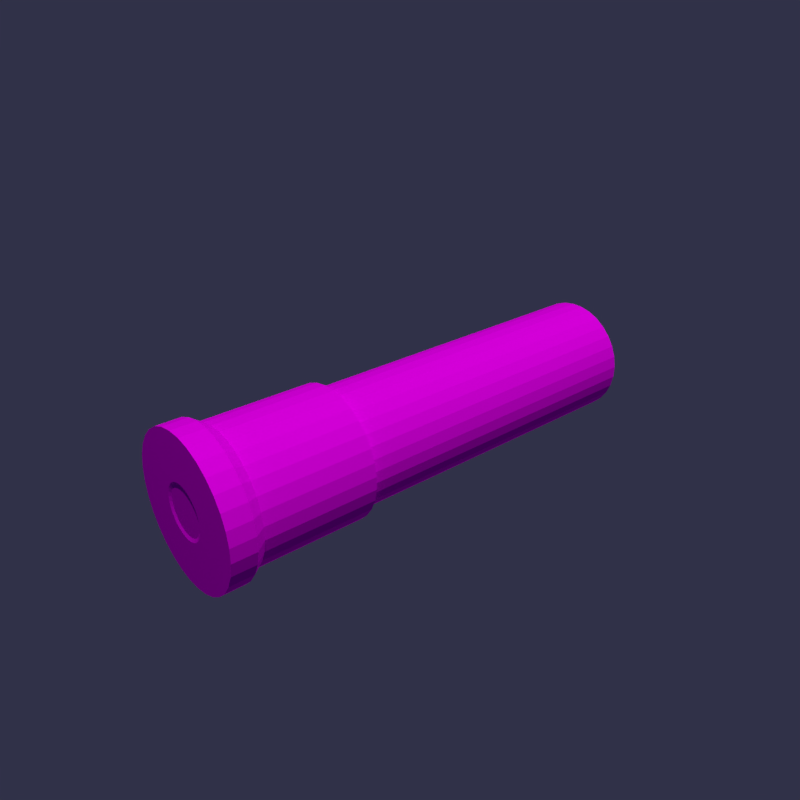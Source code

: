 # Source: shotgun.blend  (saved by Blender 2.79.0; exported with 4.5.12 LTS)
import bpy
from mathutils import Matrix  # noqa: F401  (used for matrix-valued properties, if any)

bpy.ops.wm.read_factory_settings(use_empty=True)
scene = bpy.context.scene
scene.name = 'Scene'

# ---- collections
col_collection_1 = bpy.data.collections.new('Collection 1'); scene.collection.children.link(col_collection_1)

# ---- images (referenced by path relative to the original .blend; pixels are not part of the script)
import os
ASSET_DIR = os.environ.get("B2B_ASSET_DIR", "")  # directory of the original .blend (textures are referenced by path, not embedded)
HERE = os.path.dirname(os.path.abspath(__file__))  # packed textures are extracted next to this script under _unpacked/

def load_image(name, relpath, width, height, colorspace="sRGB"):
    """Load a texture the original file referenced (path relative to the .blend, or extracted next to this script)."""
    p = next((c for c in (os.path.join(HERE, relpath), os.path.join(ASSET_DIR, relpath)) if relpath and os.path.exists(c)), "")
    if p:
        img = bpy.data.images.load(p, check_existing=True)
        img.name = name
    else:  # same state as the original file: an image datablock whose file is absent (Cycles renders it pink)
        img = bpy.data.images.new(name, width, height)
        img.source = "FILE"
        img.filepath = "//" + (relpath or name)
    img.colorspace_settings.name = colorspace
    return img
img_shotgun_material = load_image('shotgun.material', 'shotgun.material.png', 1024, 1024, 'sRGB')

# ---- materials (node trees are filled in below, after node groups)
mat_shotgun_material = bpy.data.materials.new('shotgun.material')
mat_shotgun_material.alpha_threshold = 0.0
mat_shotgun_material.roughness = 0.5

# ---- material node trees
mat_shotgun_material.use_nodes = True; mat_shotgun_material.node_tree.nodes.clear()
_N = mat_shotgun_material.node_tree.nodes; _L = mat_shotgun_material.node_tree.links
n0 = _N.new('ShaderNodeOutputMaterial'); n0.name = 'Material Output'; n0.location = (300, 300)
n1 = _N.new('ShaderNodeTexImage'); n1.name = 'Image Texture'; n1.location = (-93, 343)
n1.width = 140
n1.image = img_shotgun_material
n2 = _N.new('ShaderNodeMapping'); n2.name = 'Mapping'; n2.location = (-393, 372)
n3 = _N.new('ShaderNodeTexCoord'); n3.name = 'Texture Coordinate'; n3.location = (-593, 355)
n4 = _N.new('ShaderNodeBsdfDiffuse'); n4.name = 'Diffuse BSDF'; n4.location = (107, 289)
_L.new(n4.outputs[0], n0.inputs[0])
_L.new(n1.outputs[0], n4.inputs[0])
_L.new(n2.outputs[0], n1.inputs[0])
_L.new(n3.outputs[2], n2.inputs[0])
n0.is_active_output = True

# ---- world
world_world = bpy.data.worlds.new('World'); scene.world = world_world
world_world.use_nodes = True; world_world.node_tree.nodes.clear()
_N = world_world.node_tree.nodes; _L = world_world.node_tree.links
n0 = _N.new('ShaderNodeOutputWorld'); n0.name = 'World Output'; n0.location = (300, 300)
n1 = _N.new('ShaderNodeBackground'); n1.name = 'Background'; n1.location = (10, 300)
n1.inputs[0].default_value = (0.03, 0.031, 0.065, 1.0)
_L.new(n1.outputs[0], n0.inputs[0])
n0.is_active_output = True
world_world.color = (0.05088, 0.05088, 0.05088)
world_world.use_sun_shadow = False
world_world.sun_shadow_jitter_overblur = 0.0
world_world.cycles.sampling_method = 'MANUAL'

# ---- cameras
cam_camera = bpy.data.cameras.new('Camera')
cam_camera.clip_end = 100.0
cam_camera.lens = 35.0
cam_camera.sensor_width = 32.0
cam_camera.sensor_height = 18.0
cam_camera.ortho_scale = 7.314
cam_camera.dof.focus_distance = 0.0

# ---- lights
light_lamp_003 = bpy.data.lights.new('Lamp.003', 'SPOT')
light_lamp_003.transmission_factor = 0.0
light_lamp_003.cutoff_distance = 30.0
light_lamp_003.energy = 2000.0
light_lamp_003.shadow_buffer_clip_start = 1.001
light_lamp_003.shadow_soft_size = 0.1
light_lamp_003.shadow_maximum_resolution = 0.006
light_lamp_003.use_absolute_resolution = True
light_lamp_003.spot_size = 1.096
light_lamp_001 = bpy.data.lights.new('Lamp.001', 'SPOT')
light_lamp_001.transmission_factor = 0.0
light_lamp_001.cutoff_distance = 30.0
light_lamp_001.energy = 1000.0
light_lamp_001.shadow_buffer_clip_start = 1.001
light_lamp_001.shadow_soft_size = 0.1
light_lamp_001.shadow_maximum_resolution = 0.006
light_lamp_001.use_absolute_resolution = True
light_lamp_001.spot_size = 1.096
light_lamp_002 = bpy.data.lights.new('Lamp.002', 'SPOT')
light_lamp_002.transmission_factor = 0.0
light_lamp_002.cutoff_distance = 30.0
light_lamp_002.energy = 1000.0
light_lamp_002.shadow_buffer_clip_start = 1.001
light_lamp_002.shadow_soft_size = 0.1
light_lamp_002.shadow_maximum_resolution = 0.006
light_lamp_002.use_absolute_resolution = True
light_lamp_002.spot_size = 1.096

# ---- meshes
me_cube = bpy.data.meshes.new('Cube')
me_cube.from_pydata([(0.209, 0.209, 0.177), (-3.469e-08, 0.2955, 0.177), (-3.484e-08, 0.332, -0.332), (-3.484e-08, 0.332, 0.177), (0.2348, 0.2348, -0.332), (0.2348, 0.2348, 0.177), (0.332, -9.535e-09, -0.332), (0.332, -9.535e-09, 0.177), (0.2348, -0.2348, -0.332), (0.2348, -0.2348, 0.177), (-6.386e-08, -0.332, -0.332), (-6.386e-08, -0.332, 0.177), (-0.2348, -0.2348, -0.332), (-0.2348, -0.2348, 0.177), (-0.332, 8.936e-09, -0.332), (-0.332, 8.936e-09, 0.177), (-0.2348, 0.2348, -0.332), (-0.2348, 0.2348, 0.177), (0.2955, -7.874e-09, 0.177), (0.209, -0.209, 0.177), (-6.053e-08, -0.2955, 0.177), (-0.209, -0.209, 0.177), (-0.2955, 8.568e-09, 0.177), (-0.209, 0.209, 0.177), (0.209, 0.209, 1.68), (-3.469e-08, 0.2955, 1.68), (0.2955, -7.874e-09, 1.68), (0.209, -0.209, 1.68), (-6.053e-08, -0.2955, 1.68), (-0.209, -0.209, 1.68), (-0.2955, 8.568e-09, 1.68), (-0.209, 0.209, 1.68), (-3.5e-08, 0.3725, -0.3836), (0.2634, 0.2634, -0.3836), (0.3725, -1.138e-08, -0.3836), (0.2634, -0.2634, -0.3836), (-6.756e-08, -0.3725, -0.3836), (-0.2634, -0.2634, -0.3836), (-0.3725, 9.344e-09, -0.3836), (-0.2634, 0.2634, -0.3836), (-3.5e-08, 0.3725, -0.4933), (0.2634, 0.2634, -0.4933), (0.3725, -1.138e-08, -0.4933), (0.2634, -0.2634, -0.4933), (-6.756e-08, -0.3725, -0.4933), (-0.2634, -0.2634, -0.4933), (-0.3725, 9.344e-09, -0.4933), (-0.2634, 0.2634, -0.4933), (-4.122e-08, 0.1337, -0.4933), (0.09452, 0.09452, -0.4933), (0.1337, 6.935e-10, -0.4933), (0.09452, -0.09452, -0.4933), (-5.291e-08, -0.1337, -0.4933), (-0.09452, -0.09452, -0.4933), (-0.1337, 8.13e-09, -0.4933), (-0.09452, 0.09452, -0.4933), (-4.164e-08, 0.1176, -0.4865), (0.08318, 0.08318, -0.4865), (0.1176, 1.616e-09, -0.4865), (0.08318, -0.08318, -0.4865), (-5.192e-08, -0.1176, -0.4865), (-0.08318, -0.08318, -0.4865), (-0.1176, 8.16e-09, -0.4865), (-0.08318, 0.08318, -0.4865), (0.1892, 0.1892, 1.68), (-3.529e-08, 0.2676, 1.68), (0.2676, -6.074e-09, 1.68), (0.1892, -0.1892, 1.68), (-5.868e-08, -0.2676, 1.68), (-0.1892, -0.1892, 1.68), (-0.2676, 8.815e-09, 1.68), (-0.1892, 0.1892, 1.68), (0.1817, 0.1817, 1.669), (-3.551e-08, 0.257, 1.669), (0.257, -5.537e-09, 1.669), (0.1817, -0.1817, 1.669), (-5.798e-08, -0.257, 1.669), (-0.1817, -0.1817, 1.669), (-0.257, 8.76e-09, 1.669), (-0.1817, 0.1817, 1.669)], [], [(20, 19, 27, 28), (9, 7, 18, 19), (2, 3, 5, 4), (19, 18, 26, 27), (5, 3, 1, 0), (4, 5, 7, 6), (21, 20, 28, 29), (15, 13, 21, 22), (6, 7, 9, 8), (23, 22, 30, 31), (7, 5, 0, 18), (8, 9, 11, 10), (18, 0, 24, 26), (13, 11, 20, 21), (10, 11, 13, 12), (26, 24, 64, 66), (3, 17, 23, 1), (12, 13, 15, 14), (11, 9, 19, 20), (22, 21, 29, 30), (14, 15, 17, 16), (0, 1, 25, 24), (17, 15, 22, 23), (16, 17, 3, 2), (8, 10, 36, 35), (1, 23, 31, 25), (39, 32, 40, 47), (10, 12, 37, 36), (2, 4, 33, 32), (4, 6, 34, 33), (12, 14, 38, 37), (16, 2, 32, 39), (6, 8, 35, 34), (14, 16, 39, 38), (44, 45, 53, 52), (37, 38, 46, 45), (35, 36, 44, 43), (33, 34, 42, 41), (38, 39, 47, 46), (36, 37, 45, 44), (34, 35, 43, 42), (32, 33, 41, 40), (54, 55, 63, 62), (42, 43, 51, 50), (40, 41, 49, 48), (47, 40, 48, 55), (45, 46, 54, 53), (43, 44, 52, 51), (41, 42, 50, 49), (46, 47, 55, 54), (56, 57, 58, 59, 60, 61, 62, 63), (52, 53, 61, 60), (50, 51, 59, 58), (48, 49, 57, 56), (55, 48, 56, 63), (53, 54, 62, 61), (51, 52, 60, 59), (49, 50, 58, 57), (67, 66, 74, 75), (28, 27, 67, 68), (30, 29, 69, 70), (25, 31, 71, 65), (24, 25, 65, 64), (27, 26, 66, 67), (29, 28, 68, 69), (31, 30, 70, 71), (72, 73, 79, 78, 77, 76, 75, 74), (69, 68, 76, 77), (71, 70, 78, 79), (66, 64, 72, 74), (68, 67, 75, 76), (70, 69, 77, 78), (65, 71, 79, 73), (64, 65, 73, 72)])
_k = {(2, 4): 1.0, (1, 23): 1.0, (22, 23): 1.0, (3, 5): 1.0, (4, 6): 1.0, (21, 22): 1.0, (5, 7): 1.0, (6, 8): 1.0, (20, 21): 1.0, (7, 9): 1.0, (8, 10): 1.0, (19, 20): 1.0, (9, 11): 1.0, (10, 12): 1.0, (18, 19): 1.0, (11, 13): 1.0, (12, 14): 1.0, (0, 18): 1.0, (13, 15): 1.0, (14, 16): 1.0, (0, 1): 1.0, (15, 17): 1.0, (2, 16): 1.0, (3, 17): 1.0, (25, 31): 1.0, (30, 31): 1.0, (29, 30): 1.0, (28, 29): 1.0, (27, 28): 1.0, (26, 27): 1.0, (24, 26): 1.0, (24, 25): 1.0, (32, 33): 1.0, (33, 34): 1.0, (34, 35): 1.0, (35, 36): 1.0, (36, 37): 1.0, (37, 38): 1.0, (38, 39): 1.0, (32, 39): 1.0, (40, 41): 1.0, (41, 42): 1.0, (42, 43): 1.0, (43, 44): 1.0, (44, 45): 1.0, (45, 46): 1.0, (46, 47): 1.0, (40, 47): 1.0, (48, 49): 1.0, (49, 50): 1.0, (50, 51): 1.0, (51, 52): 1.0, (52, 53): 1.0, (53, 54): 1.0, (54, 55): 1.0, (48, 55): 1.0, (56, 57): 1.0, (57, 58): 1.0, (58, 59): 1.0, (59, 60): 1.0, (60, 61): 1.0, (61, 62): 1.0, (62, 63): 1.0, (56, 63): 1.0, (65, 71): 1.0, (70, 71): 1.0, (69, 70): 1.0, (68, 69): 1.0, (67, 68): 1.0, (66, 67): 1.0, (64, 66): 1.0, (64, 65): 1.0, (73, 79): 1.0, (78, 79): 1.0, (77, 78): 1.0, (76, 77): 1.0, (75, 76): 1.0, (74, 75): 1.0, (72, 74): 1.0, (72, 73): 1.0}
me_cube.attributes.new('crease_edge', 'FLOAT', 'EDGE').data.foreach_set('value', [_k.get((min(e.vertices), max(e.vertices)), 0.0) for e in me_cube.edges])
_uv = me_cube.uv_layers.new(name='UVMap')
_uv.uv.foreach_set('vector', [0.2837, 0.4573, 0.2027, 0.4573, 0.2027, 0.01948, 0.2837, 0.01948, 0.3619, 0.7587, 0.4529, 0.7587, 0.4479, 0.7697, 0.3669, 0.7697, 0.6835, 0.7119, 0.6835, 0.4963, 0.7479, 0.4963, 0.7479, 0.7119, 0.384, 0.01948, 0.4412, 0.01948, 0.4412, 0.4573, 0.384, 0.4573, 0.5172, 0.8171, 0.5172, 0.8996, 0.5051, 0.895, 0.5051, 0.8216, 0.9152, 0.07185, 0.9152, 0.2875, 0.8242, 0.2875, 0.8242, 0.07185, 0.341, 0.4573, 0.2837, 0.4573, 0.2837, 0.01948, 0.341, 0.01948, 0.3619, 0.9579, 0.2975, 0.8996, 0.3096, 0.895, 0.3669, 0.947, 0.8242, 0.07185, 0.8242, 0.2875, 0.7599, 0.2875, 0.7599, 0.07185, 0.7035, 0.4573, 0.6462, 0.4573, 0.6462, 0.01948, 0.7035, 0.01948, 0.4529, 0.7587, 0.5172, 0.8171, 0.5051, 0.8216, 0.4479, 0.7697, 0.8098, 0.7119, 0.8098, 0.4963, 0.9008, 0.4963, 0.9008, 0.7119, 0.4412, 0.01948, 0.5222, 0.01948, 0.5222, 0.4573, 0.4412, 0.4573, 0.2975, 0.8996, 0.2975, 0.8171, 0.3096, 0.8216, 0.3096, 0.895, 0.2546, 0.5486, 0.2546, 0.7642, 0.1902, 0.7642, 0.1902, 0.5486, 0.1598, 0.8032, 0.217, 0.8551, 0.2078, 0.8586, 0.1559, 0.8116, 0.5172, 0.8996, 0.4529, 0.9579, 0.4479, 0.947, 0.5051, 0.895, 0.1902, 0.5486, 0.1902, 0.7642, 0.09922, 0.7642, 0.09922, 0.5486, 0.2975, 0.8171, 0.3619, 0.7587, 0.3669, 0.7697, 0.3096, 0.8216, 0.6462, 0.4573, 0.5652, 0.4573, 0.5652, 0.01948, 0.6462, 0.01948, 0.09922, 0.5486, 0.09922, 0.7642, 0.03488, 0.7642, 0.03488, 0.5486, 0.1598, 0.4573, 0.1025, 0.4573, 0.1025, 0.01948, 0.1598, 0.01948, 0.4529, 0.9579, 0.3619, 0.9579, 0.3669, 0.947, 0.4479, 0.947, 0.5925, 0.7119, 0.5925, 0.4963, 0.6835, 0.4963, 0.6835, 0.7119, 0.8098, 0.7119, 0.9008, 0.7119, 0.9063, 0.7286, 0.8042, 0.7286, 0.1025, 0.4573, 0.02149, 0.4573, 0.02149, 0.01948, 0.1025, 0.01948, 0.587, 0.7286, 0.6891, 0.7286, 0.6891, 0.7642, 0.587, 0.7642, 0.929, 0.3315, 0.929, 0.414, 0.9156, 0.419, 0.9156, 0.3264, 0.8592, 0.414, 0.8592, 0.3315, 0.8726, 0.3264, 0.8726, 0.419, 0.9152, 0.07185, 0.8242, 0.07185, 0.8186, 0.05509, 0.9207, 0.05509, 0.1902, 0.5486, 0.09922, 0.5486, 0.09368, 0.5319, 0.1958, 0.5319, 0.5925, 0.7119, 0.6835, 0.7119, 0.6891, 0.7286, 0.587, 0.7286, 0.7599, 0.3315, 0.7599, 0.414, 0.7465, 0.419, 0.7465, 0.3264, 0.8162, 0.3315, 0.8162, 0.414, 0.8028, 0.419, 0.8028, 0.3264, 0.544, 0.6543, 0.4718, 0.7197, 0.4391, 0.6481, 0.465, 0.6246, 0.1958, 0.5319, 0.09368, 0.5319, 0.09368, 0.4963, 0.1958, 0.4963, 0.8042, 0.7286, 0.9063, 0.7286, 0.9063, 0.7642, 0.8042, 0.7642, 0.9207, 0.05509, 0.8186, 0.05509, 0.8186, 0.01948, 0.9207, 0.01948, 0.09368, 0.5319, 0.02149, 0.5319, 0.02149, 0.4963, 0.09368, 0.4963, 0.9063, 0.7286, 0.9785, 0.7286, 0.9785, 0.7642, 0.9063, 0.7642, 0.8186, 0.05509, 0.7465, 0.05509, 0.7465, 0.01948, 0.8186, 0.01948, 0.6891, 0.7286, 0.7613, 0.7286, 0.7613, 0.7642, 0.6891, 0.7642, 0.4025, 0.6481, 0.3765, 0.6246, 0.3819, 0.6226, 0.4047, 0.6433, 0.4718, 0.4963, 0.544, 0.5617, 0.465, 0.5914, 0.4391, 0.5679, 0.2975, 0.5617, 0.3697, 0.4963, 0.4025, 0.5679, 0.3765, 0.5914, 0.2975, 0.6543, 0.2975, 0.5617, 0.3765, 0.5914, 0.3765, 0.6246, 0.4718, 0.7197, 0.3697, 0.7197, 0.4025, 0.6481, 0.4391, 0.6481, 0.544, 0.5617, 0.544, 0.6543, 0.465, 0.6246, 0.465, 0.5914, 0.3697, 0.4963, 0.4718, 0.4963, 0.4391, 0.5679, 0.4025, 0.5679, 0.3697, 0.7197, 0.2975, 0.6543, 0.3765, 0.6246, 0.4025, 0.6481, 0.3819, 0.5934, 0.4047, 0.5727, 0.4369, 0.5727, 0.4597, 0.5934, 0.4597, 0.6226, 0.4369, 0.6433, 0.4047, 0.6433, 0.3819, 0.6226, 0.465, 0.6246, 0.4391, 0.6481, 0.4369, 0.6433, 0.4597, 0.6226, 0.4391, 0.5679, 0.465, 0.5914, 0.4597, 0.5934, 0.4369, 0.5727, 0.3765, 0.5914, 0.4025, 0.5679, 0.4047, 0.5727, 0.3819, 0.5934, 0.3765, 0.6246, 0.3765, 0.5914, 0.3819, 0.5934, 0.3819, 0.6226, 0.4391, 0.6481, 0.4025, 0.6481, 0.4047, 0.6433, 0.4369, 0.6433, 0.465, 0.5914, 0.465, 0.6246, 0.4597, 0.6226, 0.4597, 0.5934, 0.4025, 0.5679, 0.4391, 0.5679, 0.4369, 0.5727, 0.4047, 0.5727, 0.08259, 0.8116, 0.1559, 0.8116, 0.1545, 0.8148, 0.08404, 0.8148, 0.02149, 0.8551, 0.07876, 0.8032, 0.08259, 0.8116, 0.03073, 0.8586, 0.07876, 0.9805, 0.02149, 0.9286, 0.03073, 0.9251, 0.08259, 0.9721, 0.217, 0.9286, 0.1598, 0.9805, 0.1559, 0.9721, 0.2078, 0.9251, 0.217, 0.8551, 0.217, 0.9286, 0.2078, 0.9251, 0.2078, 0.8586, 0.07876, 0.8032, 0.1598, 0.8032, 0.1559, 0.8116, 0.08259, 0.8116, 0.02149, 0.9286, 0.02149, 0.8551, 0.03073, 0.8586, 0.03073, 0.9251, 0.1598, 0.9805, 0.07876, 0.9805, 0.08259, 0.9721, 0.1559, 0.9721, 0.2043, 0.8599, 0.2043, 0.9238, 0.1545, 0.969, 0.08404, 0.969, 0.03424, 0.9238, 0.03424, 0.8599, 0.08404, 0.8148, 0.1545, 0.8148, 0.03073, 0.9251, 0.03073, 0.8586, 0.03424, 0.8599, 0.03424, 0.9238, 0.1559, 0.9721, 0.08259, 0.9721, 0.08404, 0.969, 0.1545, 0.969, 0.591, 0.8032, 0.591, 0.8697, 0.587, 0.8684, 0.587, 0.8045, 0.7279, 0.8697, 0.7279, 0.8032, 0.7319, 0.8045, 0.7319, 0.8684, 0.6809, 0.8697, 0.6809, 0.8032, 0.6849, 0.8045, 0.6849, 0.8684, 0.6379, 0.8032, 0.6379, 0.8697, 0.6339, 0.8684, 0.6339, 0.8045, 0.2078, 0.8586, 0.2078, 0.9251, 0.2043, 0.9238, 0.2043, 0.8599])
me_cube.materials.append(mat_shotgun_material)
me_cube.use_remesh_preserve_volume = False
me_cube.use_remesh_preserve_attributes = False
me_cube.use_mirror_vertex_groups = False
me_cube.update()

# ---- objects
ob_cube = bpy.data.objects.new('Cube', me_cube)
ob_camera = bpy.data.objects.new('Camera', cam_camera)
ob_lamp = bpy.data.objects.new('Lamp', light_lamp_003)
ob_lamp_001 = bpy.data.objects.new('Lamp.001', light_lamp_001)
ob_lamp_002 = bpy.data.objects.new('Lamp.002', light_lamp_002)

# ---- transforms, parenting, visibility, modifiers, constraints
ob_cube.location = (-0.4163, 1.165e-08, -0.2666)
ob_cube.rotation_euler = (-0.2967, 1.253, 0.3229)
ob_cube.lock_rotations_4d = False
ob_cube.empty_display_type = 'ARROWS'
ob_cube.lineart.crease_threshold = 0.0
_m = ob_cube.modifiers.new('Subsurf', 'SUBSURF')
_m.uv_smooth = 'PRESERVE_CORNERS'
_m.quality = 2
_m.levels = 2
_m.show_only_control_edges = False
ob_camera.location = (0.0, -3.5, 0.0)
ob_camera.rotation_euler = (1.571, 0.0, 0.0)
ob_camera.lock_rotations_4d = False
ob_camera.empty_display_type = 'ARROWS'
ob_camera.color = (0.0, 0.0, 0.0, 0.0)
ob_camera.display_type = 'WIRE'
ob_camera.lineart.crease_threshold = 0.0
ob_lamp.location = (-0.3833, -8.21, 6.827)
ob_lamp.rotation_euler = (0.898, 0.03684, -0.0434)
ob_lamp.lock_rotations_4d = False
ob_lamp.empty_display_type = 'ARROWS'
ob_lamp.color = (0.0, 0.0, 0.0, 0.0)
ob_lamp.lineart.crease_threshold = 0.0
ob_lamp_001.location = (7.068, -2.737, 6.827)
ob_lamp_001.rotation_euler = (0.898, 0.03684, 1.227)
ob_lamp_001.lock_rotations_4d = False
ob_lamp_001.empty_display_type = 'ARROWS'
ob_lamp_001.color = (0.0, 0.0, 0.0, 0.0)
ob_lamp_001.lineart.crease_threshold = 0.0
ob_lamp_002.location = (-3.498, 7.016, -6.499)
ob_lamp_002.rotation_euler = (2.3, -0.07714, 3.468)
ob_lamp_002.lock_rotations_4d = False
ob_lamp_002.empty_display_type = 'ARROWS'
ob_lamp_002.color = (0.0, 0.0, 0.0, 0.0)
ob_lamp_002.lineart.crease_threshold = 0.0

# ---- collection membership
col_collection_1.objects.link(ob_cube)
col_collection_1.objects.link(ob_camera)
col_collection_1.objects.link(ob_lamp)
col_collection_1.objects.link(ob_lamp_001)
col_collection_1.objects.link(ob_lamp_002)

# ---- scene / render settings (as saved in the file)
scene.camera = ob_camera
scene.frame_start = 1; scene.frame_end = 250; scene.frame_set(1)
scene.render.engine = 'CYCLES'
scene.render.resolution_x = 1080
scene.render.resolution_percentage = 50
scene.render.dither_intensity = 0.0
scene.render.film_transparent = True
scene.cycles.use_denoising = False
scene.cycles.samples = 100
scene.cycles.sampling_pattern = 'TABULATED_SOBOL'
scene.cycles.use_adaptive_sampling = False
scene.cycles.use_light_tree = False
scene.cycles.blur_glossy = 0.0
scene.cycles.sample_clamp_indirect = 0.0
scene.view_settings.view_transform = 'Standard'
bpy.context.view_layer.update()
